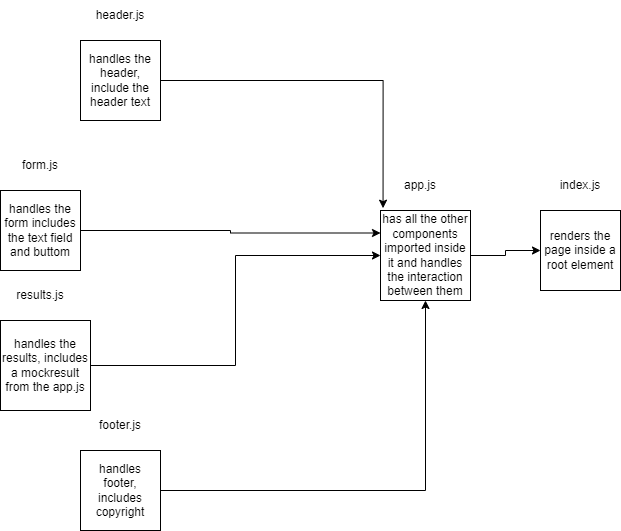

The diagram above was exported from draw.io. Its source (the exported page's mxGraphModel, read from the mxfile embedded in the PNG):
<mxGraphModel dx="2369" dy="666" grid="1" gridSize="10" guides="1" tooltips="1" connect="1" arrows="1" fold="1" page="1" pageScale="1" pageWidth="850" pageHeight="1100" math="0" shadow="0">
  <root>
    <mxCell id="0" />
    <mxCell id="1" parent="0" />
    <mxCell id="7L0y2-dGtLLM98lIZRjp-1" value="renders the page inside a root element" style="whiteSpace=wrap;html=1;aspect=fixed;" vertex="1" parent="1">
      <mxGeometry x="-110" y="410" width="80" height="80" as="geometry" />
    </mxCell>
    <mxCell id="7L0y2-dGtLLM98lIZRjp-18" value="" style="edgeStyle=orthogonalEdgeStyle;rounded=0;orthogonalLoop=1;jettySize=auto;html=1;" edge="1" parent="1" source="7L0y2-dGtLLM98lIZRjp-2" target="7L0y2-dGtLLM98lIZRjp-1">
      <mxGeometry relative="1" as="geometry" />
    </mxCell>
    <mxCell id="7L0y2-dGtLLM98lIZRjp-2" value="has all the other components imported inside it and handles the interaction between them" style="whiteSpace=wrap;html=1;aspect=fixed;" vertex="1" parent="1">
      <mxGeometry x="-270" y="410" width="90" height="90" as="geometry" />
    </mxCell>
    <mxCell id="7L0y2-dGtLLM98lIZRjp-14" style="edgeStyle=orthogonalEdgeStyle;rounded=0;orthogonalLoop=1;jettySize=auto;html=1;entryX=-0.124;entryY=1.256;entryDx=0;entryDy=0;entryPerimeter=0;" edge="1" parent="1" source="7L0y2-dGtLLM98lIZRjp-3" target="7L0y2-dGtLLM98lIZRjp-12">
      <mxGeometry relative="1" as="geometry" />
    </mxCell>
    <mxCell id="7L0y2-dGtLLM98lIZRjp-3" value="handles the header, include the header text" style="whiteSpace=wrap;html=1;aspect=fixed;" vertex="1" parent="1">
      <mxGeometry x="-570" y="240" width="80" height="80" as="geometry" />
    </mxCell>
    <mxCell id="7L0y2-dGtLLM98lIZRjp-15" style="edgeStyle=orthogonalEdgeStyle;rounded=0;orthogonalLoop=1;jettySize=auto;html=1;entryX=0;entryY=0.25;entryDx=0;entryDy=0;" edge="1" parent="1" source="7L0y2-dGtLLM98lIZRjp-4" target="7L0y2-dGtLLM98lIZRjp-2">
      <mxGeometry relative="1" as="geometry" />
    </mxCell>
    <mxCell id="7L0y2-dGtLLM98lIZRjp-4" value="handles the form includes the text field and buttom" style="whiteSpace=wrap;html=1;aspect=fixed;" vertex="1" parent="1">
      <mxGeometry x="-650" y="390" width="80" height="80" as="geometry" />
    </mxCell>
    <mxCell id="7L0y2-dGtLLM98lIZRjp-16" style="edgeStyle=orthogonalEdgeStyle;rounded=0;orthogonalLoop=1;jettySize=auto;html=1;entryX=0;entryY=0.5;entryDx=0;entryDy=0;" edge="1" parent="1" source="7L0y2-dGtLLM98lIZRjp-5" target="7L0y2-dGtLLM98lIZRjp-2">
      <mxGeometry relative="1" as="geometry" />
    </mxCell>
    <mxCell id="7L0y2-dGtLLM98lIZRjp-5" value="handles the results, includes a mockresult from the app.js" style="whiteSpace=wrap;html=1;aspect=fixed;" vertex="1" parent="1">
      <mxGeometry x="-650" y="520" width="90" height="90" as="geometry" />
    </mxCell>
    <mxCell id="7L0y2-dGtLLM98lIZRjp-17" style="edgeStyle=orthogonalEdgeStyle;rounded=0;orthogonalLoop=1;jettySize=auto;html=1;entryX=0.5;entryY=1;entryDx=0;entryDy=0;" edge="1" parent="1" source="7L0y2-dGtLLM98lIZRjp-6" target="7L0y2-dGtLLM98lIZRjp-2">
      <mxGeometry relative="1" as="geometry" />
    </mxCell>
    <mxCell id="7L0y2-dGtLLM98lIZRjp-6" value="handles footer, includes copyright" style="whiteSpace=wrap;html=1;aspect=fixed;" vertex="1" parent="1">
      <mxGeometry x="-570" y="650" width="80" height="80" as="geometry" />
    </mxCell>
    <mxCell id="7L0y2-dGtLLM98lIZRjp-8" value="header.js" style="text;html=1;strokeColor=none;fillColor=none;align=center;verticalAlign=middle;whiteSpace=wrap;rounded=0;" vertex="1" parent="1">
      <mxGeometry x="-560" y="200" width="60" height="30" as="geometry" />
    </mxCell>
    <mxCell id="7L0y2-dGtLLM98lIZRjp-9" value="form.js" style="text;html=1;strokeColor=none;fillColor=none;align=center;verticalAlign=middle;whiteSpace=wrap;rounded=0;" vertex="1" parent="1">
      <mxGeometry x="-640" y="350" width="60" height="30" as="geometry" />
    </mxCell>
    <mxCell id="7L0y2-dGtLLM98lIZRjp-10" value="results.js" style="text;html=1;strokeColor=none;fillColor=none;align=center;verticalAlign=middle;whiteSpace=wrap;rounded=0;" vertex="1" parent="1">
      <mxGeometry x="-640" y="480" width="60" height="30" as="geometry" />
    </mxCell>
    <mxCell id="7L0y2-dGtLLM98lIZRjp-11" value="footer.js" style="text;html=1;strokeColor=none;fillColor=none;align=center;verticalAlign=middle;whiteSpace=wrap;rounded=0;" vertex="1" parent="1">
      <mxGeometry x="-560" y="610" width="60" height="30" as="geometry" />
    </mxCell>
    <mxCell id="7L0y2-dGtLLM98lIZRjp-12" value="app.js" style="text;html=1;strokeColor=none;fillColor=none;align=center;verticalAlign=middle;whiteSpace=wrap;rounded=0;" vertex="1" parent="1">
      <mxGeometry x="-260" y="370" width="60" height="30" as="geometry" />
    </mxCell>
    <mxCell id="7L0y2-dGtLLM98lIZRjp-13" value="index.js" style="text;html=1;strokeColor=none;fillColor=none;align=center;verticalAlign=middle;whiteSpace=wrap;rounded=0;" vertex="1" parent="1">
      <mxGeometry x="-100" y="370" width="60" height="30" as="geometry" />
    </mxCell>
  </root>
</mxGraphModel>